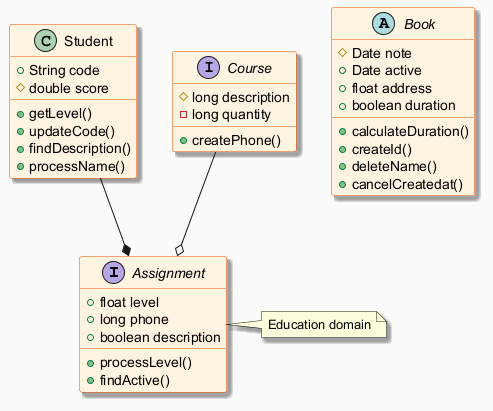

The diagram above was rendered by PlantUML. Its source (embedded in the PNG):
@startuml
skinparam backgroundColor #FAFAFA
skinparam classBackgroundColor #FFF3E0
skinparam classBorderColor #E65100
skinparam shadowing true
interface Assignment {
  +float level
  +long phone
  +boolean description
  +processLevel()
  +findActive()
}
class Student {
  +String code
  #double score
  +getLevel()
  +updateCode()
  +findDescription()
  +processName()
}
interface Course {
  #long description
  -long quantity
  +createPhone()
}
abstract class Book {
  #Date note
  +Date active
  +float address
  +boolean duration
  +calculateDuration()
  +createId()
  +deleteName()
  +cancelCreatedat()
}
Course --o Assignment
Student --* Assignment
note right of Assignment : Education domain
@enduml